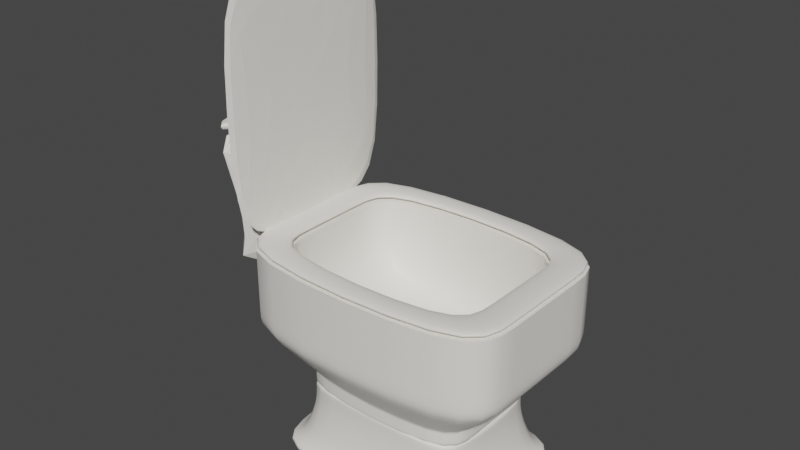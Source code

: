 # Source: toiletv2.blend  (saved by Blender 3.5.10; exported with 4.5.12 LTS)
import bpy
from mathutils import Matrix  # noqa: F401  (used for matrix-valued properties, if any)

bpy.ops.wm.read_factory_settings(use_empty=True)
scene = bpy.context.scene
scene.name = 'Scene'

# ---- collections
col_collection = bpy.data.collections.new('Collection'); scene.collection.children.link(col_collection)

# ---- materials (node trees are filled in below, after node groups)
mat_material = bpy.data.materials.new('Material')
mat_material.alpha_threshold = 0.0
mat_material.use_transparent_shadow = False
mat_material.roughness = 0.5
mat_material.line_color = (0.0, 0.0, 0.0, 1.0)

# ---- material node trees
mat_material.use_nodes = True; mat_material.node_tree.nodes.clear()
_N = mat_material.node_tree.nodes; _L = mat_material.node_tree.links
n0 = _N.new('ShaderNodeOutputMaterial'); n0.name = 'Material Output'; n0.location = (300, 300)
n1 = _N.new('ShaderNodeBsdfPrincipled'); n1.name = 'Principled BSDF'; n1.location = (10, 300)
n1.distribution = 'GGX'
n1.subsurface_method = 'RANDOM_WALK_SKIN'
n1.inputs[0].default_value = (0.9473, 0.9216, 0.855, 1.0)
n1.inputs[3].default_value = 1.45
n1.inputs[27].default_value = (0.0, 0.0, 0.0, 1.0)
n1.inputs[28].default_value = 1.0
_L.new(n1.outputs[0], n0.inputs[0])
n0.is_active_output = True

# ---- world
world_world = bpy.data.worlds.new('World'); scene.world = world_world
world_world.use_nodes = True; world_world.node_tree.nodes.clear()
_N = world_world.node_tree.nodes; _L = world_world.node_tree.links
n0 = _N.new('ShaderNodeOutputWorld'); n0.name = 'World Output'; n0.location = (300, 300)
n1 = _N.new('ShaderNodeBackground'); n1.name = 'Background'; n1.location = (10, 300)
n1.inputs[0].default_value = (0.05088, 0.05088, 0.05088, 1.0)
_L.new(n1.outputs[0], n0.inputs[0])
n0.is_active_output = True
world_world.color = (0.05088, 0.05088, 0.05088)
world_world.use_sun_shadow = False
world_world.sun_shadow_jitter_overblur = 0.0

# ---- meshes
me_cube = bpy.data.meshes.new('Cube')
me_cube.from_pydata([(1.797, 1.002, -18.89), (1.797, 1.002, -19.89), (1.797, -0.9983, -18.89), (1.797, -0.9983, -19.89), (-0.2032, 1.002, -18.89), (-0.2032, 1.002, -19.89), (-0.2032, -0.9983, -18.89), (-0.2032, -0.9983, -19.89), (-0.5005, 0.7486, -19.89), (-0.5005, -0.7453, -19.89), (2.094, 0.7486, -18.89), (2.094, -0.7453, -18.89), (-0.5005, -0.7453, -18.89), (-0.5005, 0.7486, -18.89), (2.094, -0.7453, -19.89), (2.094, 0.7486, -19.89), (1.678, -0.8793, -18.06), (-0.08422, -0.8793, -18.06), (1.94, -0.6564, -18.06), (-0.3461, 0.6598, -18.06), (-0.08422, 0.8827, -18.06), (1.678, 0.8827, -18.06), (1.94, 0.6598, -18.06), (-0.3461, -0.6564, -18.06), (1.585, -0.7865, -14.65), (0.008549, -0.7865, -14.65), (1.819, -0.5871, -14.65), (-0.2258, 0.5905, -14.65), (0.008549, 0.7899, -14.65), (1.585, 0.7899, -14.65), (1.819, 0.5905, -14.65), (-0.2258, -0.5871, -14.65), (1.585, -0.7865, -12.14), (0.008549, -0.7865, -12.14), (1.819, -0.5871, -12.14), (-0.2258, 0.5905, -12.14), (0.008549, 0.7899, -12.14), (1.585, 0.7899, -12.14), (1.819, 0.5905, -12.14), (-0.2258, -0.5871, -12.14), (1.797, -0.9983, -18.89), (2.094, -0.7453, -18.89), (-0.2032, -0.9983, -18.89), (-0.5005, -0.7453, -18.89), (1.797, 1.002, -18.89), (2.094, 0.7486, -18.89), (-0.2032, 1.002, -18.89), (-0.5005, 0.7486, -18.89), (-0.2258, 0.5905, -12.54), (-0.2258, -0.5871, -12.54), (1.819, 0.5905, -12.54), (1.819, -0.5871, -12.54), (0.008549, 0.7899, -12.54), (1.585, 0.7899, -12.54), (1.585, -0.7865, -12.54), (0.008549, -0.7865, -12.54), (-0.2059, -0.7958, -12.46), (1.799, -0.7958, -12.46), (-0.2059, 0.7991, -12.46), (1.799, 0.7991, -12.46), (-0.2059, 0.7991, -10.92), (-0.2059, -0.7958, -10.92), (1.799, -0.7958, -10.92), (1.799, 0.7991, -10.92), (-0.2059, 0.7991, -12.46), (1.799, 0.7991, -12.46), (1.799, -0.7958, -12.46), (-0.2059, -0.7958, -12.46), (-0.2059, 0.3829, -12.46), (-0.2059, -0.3795, -12.46), (1.799, -0.3795, -12.46), (1.799, 0.3829, -12.46), (-0.2059, 0.3829, -10.92), (-0.2059, -0.3795, -10.92), (1.799, -0.3795, -10.92), (1.799, 0.3829, -10.92), (-0.2059, -0.3795, -12.46), (-0.2059, 0.3829, -12.46), (1.799, 0.3829, -12.46), (1.799, -0.3795, -12.46), (-0.2059, -0.3795, -10.92), (-0.2059, -0.7958, -10.92), (1.799, -0.7958, -10.92), (1.799, 0.3829, -10.92), (1.799, 0.7991, -10.92), (-0.2059, 0.7991, -10.92), (-0.2059, 0.3829, -10.92), (1.799, -0.3795, -10.92), (-0.7285, -0.5782, -6.549), (-0.7285, -1.211, -6.549), (2.322, -1.211, -6.549), (2.322, 0.5816, -6.549), (2.322, 1.215, -6.549), (-0.7285, 1.215, -6.549), (-0.7285, 0.5816, -6.549), (2.322, -0.5782, -6.549), (-0.7285, -0.5782, 1.091), (-0.7285, -1.211, 1.091), (2.322, -1.211, 1.091), (2.322, 0.5816, 1.091), (2.322, 1.215, 1.091), (-0.7285, 1.215, 1.091), (-0.7285, 0.5816, 1.091), (2.322, -0.5782, 1.091), (-0.7285, 0.5816, 1.091), (-0.7285, -0.5782, 1.091), (-0.7285, 1.215, 1.091), (2.322, 1.215, 1.091), (2.322, -1.211, 1.091), (-0.7285, -1.211, 1.091), (2.322, -0.5782, 1.091), (2.322, 0.5816, 1.091), (-0.7285, 0.5816, -5.709), (2.322, 1.215, -5.709), (-0.7285, -1.211, -5.709), (2.322, 0.5816, -5.709), (-0.7285, -0.5782, -5.709), (-0.7285, 1.215, -5.709), (2.322, -1.211, -5.709), (2.322, -0.5782, -5.709), (-0.363, -0.4392, 1.091), (-0.363, -0.9207, 1.091), (1.957, -0.9207, 1.091), (1.957, 0.4426, 1.091), (1.957, 0.9241, 1.091), (-0.363, 0.9241, 1.091), (-0.363, 0.4426, 1.091), (1.957, -0.4392, 1.091), (-0.363, -0.4392, -8.618), (-0.363, -0.9207, -8.618), (1.957, -0.9207, -8.618), (1.957, 0.4426, -8.618), (1.957, 0.9241, -8.618), (-0.363, 0.9241, -8.618), (-0.363, 0.4426, -8.618), (1.957, -0.4392, -8.618), (-0.7285, -0.5782, 1.091), (-0.7285, -1.211, 1.091), (2.322, -1.211, 1.091), (2.322, 0.5816, 1.091), (2.322, 1.215, 1.091), (-0.7285, 1.215, 1.091), (-0.7285, 0.5816, 1.091), (2.322, -0.5782, 1.091), (1.957, -0.4392, 1.091), (1.957, 0.4426, 1.091), (-0.363, -0.4392, 1.091), (-0.363, -0.9207, 1.091), (1.957, -0.9207, 1.091), (1.957, 0.9241, 1.091), (-0.363, 0.9241, 1.091), (-0.363, 0.4426, 1.091), (-0.7285, -0.5782, 1.091), (-0.7285, -1.211, 1.091), (2.322, -1.211, 1.091), (2.322, 0.5816, 1.091), (2.322, 1.215, 1.091), (-0.7285, 1.215, 1.091), (-0.7285, 0.5816, 1.091), (2.322, -0.5782, 1.091), (1.957, -0.4392, 1.091), (1.957, 0.4426, 1.091), (-0.363, -0.4392, 1.091), (-0.363, -0.9207, 1.091), (1.957, -0.9207, 1.091), (1.957, 0.9241, 1.091), (-0.363, 0.9241, 1.091), (-0.363, 0.4426, 1.091), (-0.7285, -0.5782, 1.135), (-0.7285, -1.211, 1.135), (2.322, -1.211, 1.135), (2.322, 0.5816, 1.135), (2.322, 1.215, 1.135), (-0.7285, 1.215, 1.135), (-0.7285, 0.5816, 1.135), (2.322, -0.5782, 1.135), (1.957, -0.4392, 1.135), (1.957, 0.4426, 1.135), (-0.363, -0.4392, 1.135), (-0.363, -0.9207, 1.135), (1.957, -0.9207, 1.135), (1.957, 0.9241, 1.135), (-0.363, 0.9241, 1.135), (-0.363, 0.4426, 1.135), (-0.7285, -0.5782, 1.825), (-0.7285, -1.211, 1.825), (2.322, -1.211, 1.825), (2.322, 0.5816, 1.825), (2.322, 1.215, 1.825), (-0.7285, 1.215, 1.825), (-0.7285, 0.5816, 1.825), (2.322, -0.5782, 1.825), (1.957, -0.4392, 1.825), (1.957, 0.4426, 1.825), (-0.363, -0.4392, 1.825), (-0.363, -0.9207, 1.825), (1.957, -0.9207, 1.825), (1.957, 0.9241, 1.825), (-0.363, 0.9241, 1.825), (-0.363, 0.4426, 1.825), (-0.7567, -0.5782, 26.34), (-0.7567, -1.211, 26.34), (-0.7567, -1.211, 0.3913), (-0.7567, 0.5816, 0.3913), (-0.7567, 1.215, 0.3913), (-0.7567, 1.215, 26.34), (-0.7567, 0.5816, 26.34), (-0.7567, -0.5782, 0.3913), (-0.6405, -0.5782, 26.34), (-0.6405, -1.211, 26.34), (-0.6405, -1.211, 0.3913), (-0.6405, 0.5816, 0.3913), (-0.6405, 1.215, 0.3913), (-0.6405, 1.215, 26.34), (-0.6405, 0.5816, 26.34), (-0.6405, -0.5782, 0.3913), (-1.137, -0.7517, 0.5579), (-1.137, 0.7468, 0.5579), (-0.7149, -0.7517, 0.5579), (-0.7149, 0.7468, 0.5579), (-1.172, -1.002, 11.08), (-1.227, -1.002, 7.726), (-1.187, -1.002, 11.04), (-1.2, -1.002, 10.92), (-1.212, -1.002, 10.72), (-1.222, -1.002, 10.44), (-1.229, -1.002, 10.1), (-1.234, -1.002, 9.7), (-1.236, -1.002, 9.251), (-1.236, -1.002, 8.764), (-1.233, -1.002, 8.251), (-1.227, 0.9975, 7.726), (-1.172, 0.9975, 11.08), (-1.233, 0.9975, 8.251), (-1.236, 0.9975, 8.764), (-1.236, 0.9975, 9.251), (-1.234, 0.9975, 9.7), (-1.229, 0.9975, 10.1), (-1.222, 0.9975, 10.44), (-1.212, 0.9975, 10.72), (-1.2, 0.9975, 10.92), (-1.187, 0.9975, 11.04), (-0.7713, -1.002, 7.726), (-0.8262, -1.002, 11.08), (-0.7659, -1.002, 8.251), (-0.7629, -1.002, 8.764), (-0.7626, -1.002, 9.251), (-0.7649, -1.002, 9.7), (-0.7698, -1.002, 10.1), (-0.7771, -1.002, 10.44), (-0.7866, -1.002, 10.72), (-0.7982, -1.002, 10.92), (-0.8115, -1.002, 11.04), (-0.8262, 0.9975, 11.08), (-0.7713, 0.9975, 7.726), (-0.8115, 0.9975, 11.04), (-0.7982, 0.9975, 10.92), (-0.7866, 0.9975, 10.72), (-0.7771, 0.9975, 10.44), (-0.7698, 0.9975, 10.1), (-0.7649, 0.9975, 9.7), (-0.7626, 0.9975, 9.251), (-0.7629, 0.9975, 8.764), (-0.7659, 0.9975, 8.251), (-0.7149, 0.7468, -3.323), (-0.7149, -0.7517, -3.323), (-1.069, 0.7468, -3.323), (-1.137, 0.7468, -0.7259), (-1.077, 0.7468, -3.304), (-1.085, 0.7468, -3.248), (-1.093, 0.7468, -3.154), (-1.1, 0.7468, -3.026), (-1.107, 0.7468, -2.863), (-1.114, 0.7468, -2.67), (-1.12, 0.7468, -2.448), (-1.125, 0.7468, -2.201), (-1.129, 0.7468, -1.933), (-1.132, 0.7468, -1.647), (-1.135, 0.7468, -1.347), (-1.136, 0.7468, -1.039), (-1.137, -0.7517, -0.7259), (-1.069, -0.7517, -3.323), (-1.136, -0.7517, -1.039), (-1.135, -0.7517, -1.347), (-1.132, -0.7517, -1.647), (-1.129, -0.7517, -1.933), (-1.125, -0.7517, -2.201), (-1.12, -0.7517, -2.448), (-1.114, -0.7517, -2.67), (-1.107, -0.7517, -2.863), (-1.1, -0.7517, -3.026), (-1.093, -0.7517, -3.154), (-1.085, -0.7517, -3.248), (-1.077, -0.7517, -3.304), (-1.172, -1.002, 11.1), (-1.172, 0.9975, 11.1), (-0.8262, -1.002, 11.1), (-0.8262, 0.9975, 11.1), (-1.171, -0.9951, 11.12), (-1.166, -0.9381, 11.66), (-1.172, -1.002, 11.18), (-1.174, -1.008, 11.23), (-1.174, -1.012, 11.29), (-1.175, -1.015, 11.34), (-1.175, -1.015, 11.39), (-1.175, -1.014, 11.44), (-1.175, -1.012, 11.48), (-1.175, -1.008, 11.52), (-1.174, -1.002, 11.55), (-1.173, -0.9945, 11.58), (-1.172, -0.9857, 11.61), (-1.171, -0.9755, 11.63), (-1.17, -0.9641, 11.64), (-1.168, -0.9516, 11.65), (-1.166, 0.9331, 11.66), (-1.171, 0.9902, 11.12), (-1.168, 0.9466, 11.65), (-1.17, 0.9591, 11.64), (-1.171, 0.9706, 11.63), (-1.172, 0.9807, 11.61), (-1.173, 0.9895, 11.58), (-1.174, 0.9969, 11.55), (-1.175, 1.003, 11.52), (-1.175, 1.007, 11.48), (-1.175, 1.01, 11.44), (-1.175, 1.01, 11.39), (-1.175, 1.01, 11.34), (-1.174, 1.007, 11.29), (-1.174, 1.003, 11.23), (-1.172, 0.9974, 11.18), (-0.8275, 0.9902, 11.12), (-0.8326, 0.9331, 11.66), (-0.8262, 0.9974, 11.18), (-0.8251, 1.003, 11.23), (-0.8243, 1.007, 11.29), (-0.8237, 1.01, 11.34), (-0.8233, 1.01, 11.39), (-0.8232, 1.01, 11.44), (-0.8234, 1.007, 11.48), (-0.8237, 1.003, 11.52), (-0.8244, 0.9969, 11.55), (-0.8252, 0.9895, 11.58), (-0.8263, 0.9807, 11.61), (-0.8276, 0.9706, 11.63), (-0.8291, 0.9591, 11.64), (-0.8308, 0.9466, 11.65), (-0.8326, -0.9381, 11.66), (-0.8275, -0.9951, 11.12), (-0.8308, -0.9516, 11.65), (-0.8291, -0.9641, 11.64), (-0.8276, -0.9755, 11.63), (-0.8263, -0.9857, 11.61), (-0.8252, -0.9945, 11.58), (-0.8244, -1.002, 11.55), (-0.8237, -1.008, 11.52), (-0.8234, -1.012, 11.48), (-0.8232, -1.014, 11.44), (-0.8233, -1.015, 11.39), (-0.8237, -1.015, 11.34), (-0.8243, -1.012, 11.29), (-0.8251, -1.008, 11.23), (-0.8262, -1.002, 11.18)], [], [(45, 44, 21, 22), (3, 2, 6, 7), (8, 13, 4, 5), (9, 14, 3, 7), (14, 11, 2, 3), (5, 4, 0, 1), (1, 0, 10, 15), (15, 10, 11, 14), (5, 1, 15, 8), (8, 15, 14, 9), (7, 6, 12, 9), (9, 12, 13, 8), (43, 42, 17, 23), (40, 41, 18, 16), (22, 21, 29, 30), (23, 17, 25, 31), (16, 18, 26, 24), (44, 46, 20, 21), (47, 43, 23, 19), (42, 40, 16, 17), (41, 45, 22, 18), (46, 47, 19, 20), (53, 52, 36, 37), (51, 50, 38, 34), (48, 49, 39, 35), (20, 19, 27, 28), (17, 16, 24, 25), (19, 23, 31, 27), (18, 22, 30, 26), (21, 20, 28, 29), (34, 39, 33, 32), (37, 36, 35, 38), (38, 35, 39, 34), (54, 51, 34, 32), (49, 55, 33, 39), (50, 53, 37, 38), (52, 48, 35, 36), (55, 54, 32, 33), (4, 13, 47, 46), (11, 10, 45, 41), (6, 2, 40, 42), (13, 12, 43, 47), (0, 4, 46, 44), (2, 11, 41, 40), (12, 6, 42, 43), (10, 0, 44, 45), (25, 24, 54, 55), (28, 27, 48, 52), (30, 29, 53, 50), (31, 25, 55, 49), (24, 26, 51, 54), (27, 31, 49, 48), (26, 30, 50, 51), (29, 28, 52, 53), (68, 58, 59, 71), (73, 61, 81, 80), (65, 64, 60, 63), (67, 66, 62, 61), (78, 65, 63, 75), (76, 67, 61, 73), (69, 56, 67, 76), (71, 59, 65, 78), (56, 57, 66, 67), (59, 58, 64, 65), (57, 70, 79, 66), (70, 71, 78, 79), (58, 68, 77, 64), (68, 69, 76, 77), (64, 77, 72, 60), (77, 76, 73, 72), (66, 79, 74, 62), (79, 78, 75, 74), (62, 74, 87, 82), (75, 63, 84, 83), (56, 69, 70, 57), (69, 68, 71, 70), (83, 84, 92, 91), (85, 86, 94, 93), (82, 87, 95, 90), (60, 72, 86, 85), (63, 60, 85, 84), (74, 75, 83, 87), (61, 62, 82, 81), (72, 73, 80, 86), (109, 108, 98, 97), (107, 106, 101, 100), (104, 105, 96, 102), (80, 81, 89, 88), (87, 83, 91, 95), (86, 80, 88, 94), (84, 85, 93, 92), (81, 82, 90, 89), (101, 102, 142, 141), (121, 120, 146, 147), (123, 127, 144, 145), (108, 110, 103, 98), (106, 104, 102, 101), (111, 107, 100, 99), (105, 109, 97, 96), (110, 111, 99, 103), (119, 115, 111, 110), (116, 114, 109, 105), (115, 113, 107, 111), (117, 112, 104, 106), (118, 119, 110, 108), (112, 116, 105, 104), (113, 117, 106, 107), (114, 118, 108, 109), (89, 90, 118, 114), (92, 93, 117, 113), (94, 88, 116, 112), (90, 95, 119, 118), (93, 94, 112, 117), (91, 92, 113, 115), (88, 89, 114, 116), (95, 91, 115, 119), (123, 124, 132, 131), (125, 126, 134, 133), (122, 127, 135, 130), (100, 101, 141, 140), (127, 122, 148, 144), (99, 100, 140, 139), (120, 126, 151, 146), (97, 98, 138, 137), (134, 131, 132, 133), (129, 130, 135, 128), (128, 135, 131, 134), (120, 121, 129, 128), (127, 123, 131, 135), (126, 120, 128, 134), (124, 125, 133, 132), (121, 122, 130, 129), (150, 149, 165, 166), (142, 136, 152, 158), (149, 145, 161, 165), (141, 142, 158, 157), (148, 147, 163, 164), (140, 141, 157, 156), (147, 146, 162, 163), (145, 144, 160, 161), (122, 121, 147, 148), (102, 96, 136, 142), (124, 123, 145, 149), (98, 103, 143, 138), (125, 124, 149, 150), (103, 99, 139, 143), (96, 97, 137, 136), (126, 125, 150, 151), (156, 157, 166, 165), (158, 152, 162, 167), (159, 155, 161, 160), (153, 154, 164, 163), (154, 159, 160, 164), (157, 158, 167, 166), (155, 156, 165, 161), (152, 153, 163, 162), (138, 143, 159, 154), (151, 150, 166, 167), (143, 139, 155, 159), (136, 137, 153, 152), (146, 151, 167, 162), (137, 138, 154, 153), (144, 148, 164, 160), (139, 140, 156, 155), (172, 181, 182, 173), (174, 183, 178, 168), (175, 176, 177, 171), (169, 179, 180, 170), (170, 180, 176, 175), (173, 182, 183, 174), (171, 177, 181, 172), (168, 178, 179, 169), (188, 189, 198, 197), (190, 184, 194, 199), (191, 187, 193, 192), (185, 186, 196, 195), (186, 191, 192, 196), (189, 190, 199, 198), (187, 188, 197, 193), (184, 185, 195, 194), (169, 170, 186, 185), (176, 180, 196, 192), (171, 172, 188, 187), (177, 176, 192, 193), (179, 178, 194, 195), (172, 173, 189, 188), (180, 179, 195, 196), (173, 174, 190, 189), (181, 177, 193, 197), (174, 168, 184, 190), (182, 181, 197, 198), (170, 175, 191, 186), (183, 182, 198, 199), (175, 171, 187, 191), (168, 169, 185, 184), (178, 183, 199, 194), (200, 201, 202, 207, 203, 204, 205, 206), (208, 214, 213, 212, 211, 215, 210, 209), (206, 205, 213, 214), (204, 203, 211, 212), (201, 200, 208, 209), (203, 207, 215, 211), (200, 206, 214, 208), (205, 204, 212, 213), (202, 201, 209, 210), (207, 202, 210, 215), (253, 232, 220, 243), (219, 254, 242, 218), (216, 221, 231, 217), (219, 218, 265, 264), (217, 231, 233, 234, 235, 236, 237, 238, 239, 240, 241, 232, 253, 255, 256, 257, 258, 259, 260, 261, 262, 263, 254, 219), (220, 232, 241, 222), (222, 241, 240, 223), (223, 240, 239, 224), (224, 239, 238, 225), (225, 238, 237, 226), (226, 237, 236, 227), (227, 236, 235, 228), (228, 235, 234, 229), (229, 234, 233, 230), (230, 233, 231, 221), (253, 243, 252, 255), (255, 252, 251, 256), (256, 251, 250, 257), (257, 250, 249, 258), (258, 249, 248, 259), (259, 248, 247, 260), (260, 247, 246, 261), (261, 246, 245, 262), (262, 245, 244, 263), (263, 244, 242, 254), (218, 242, 244, 245, 246, 247, 248, 249, 250, 251, 252, 243, 220, 222, 223, 224, 225, 226, 227, 228, 229, 230, 221, 216), (217, 219, 264, 266, 268, 269, 270, 271, 272, 273, 274, 275, 276, 277, 278, 279, 267), (266, 264, 265, 281), (218, 216, 280, 282, 283, 284, 285, 286, 287, 288, 289, 290, 291, 292, 293, 281, 265), (266, 281, 293, 268), (268, 293, 292, 269), (269, 292, 291, 270), (270, 291, 290, 271), (271, 290, 289, 272), (272, 289, 288, 273), (273, 288, 287, 274), (274, 287, 286, 275), (275, 286, 285, 276), (276, 285, 284, 277), (277, 284, 283, 278), (278, 283, 282, 279), (279, 282, 280, 267), (216, 217, 267, 280), (297, 296, 294, 295), (294, 296, 347, 298), (297, 295, 315, 330), (331, 314, 299, 346), (296, 297, 330, 347), (299, 314, 316, 313), (313, 316, 317, 312), (312, 317, 318, 311), (311, 318, 319, 310), (310, 319, 320, 309), (309, 320, 321, 308), (308, 321, 322, 307), (307, 322, 323, 306), (306, 323, 324, 305), (305, 324, 325, 304), (304, 325, 326, 303), (303, 326, 327, 302), (302, 327, 328, 301), (301, 328, 329, 300), (300, 329, 315, 298), (331, 346, 348, 345), (345, 348, 349, 344), (344, 349, 350, 343), (343, 350, 351, 342), (342, 351, 352, 341), (341, 352, 353, 340), (340, 353, 354, 339), (339, 354, 355, 338), (338, 355, 356, 337), (337, 356, 357, 336), (336, 357, 358, 335), (335, 358, 359, 334), (334, 359, 360, 333), (333, 360, 361, 332), (332, 361, 347, 330), (346, 299, 313, 348), (348, 313, 312, 349), (349, 312, 311, 350), (350, 311, 310, 351), (351, 310, 309, 352), (352, 309, 308, 353), (353, 308, 307, 354), (354, 307, 306, 355), (355, 306, 305, 356), (356, 305, 304, 357), (357, 304, 303, 358), (358, 303, 302, 359), (359, 302, 301, 360), (360, 301, 300, 361), (361, 300, 298, 347), (330, 315, 329, 332), (332, 329, 328, 333), (333, 328, 327, 334), (334, 327, 326, 335), (335, 326, 325, 336), (336, 325, 324, 337), (337, 324, 323, 338), (338, 323, 322, 339), (339, 322, 321, 340), (340, 321, 320, 341), (341, 320, 319, 342), (342, 319, 318, 343), (343, 318, 317, 344), (344, 317, 316, 345), (345, 316, 314, 331), (295, 294, 298, 315)])
me_cube.polygons.foreach_set('use_smooth', [1, 1, 1, 1, 1, 1, 1, 1, 1, 1, 1, 1, 1, 1, 1, 1, 1, 1, 1, 1, 1, 1, 1, 1, 1, 1, 1, 1, 1, 1, 1, 1, 1, 1, 1, 1, 1, 1, 1, 1, 1, 1, 1, 1, 1, 1, 1, 1, 1, 1, 1, 1, 1, 1, 1, 1, 1, 1, 1, 1, 1, 1, 1, 1, 1, 1, 1, 1, 1, 1, 1, 1, 1, 1, 1, 1, 1, 1, 1, 1, 1, 1, 1, 1, 1, 1, 1, 1, 1, 1, 1, 1, 1, 1, 1, 1, 1, 1, 1, 1, 1, 1, 1, 1, 1, 1, 1, 1, 1, 1, 1, 1, 1, 1, 1, 1, 1, 1, 1, 1, 1, 1, 1, 1, 1, 1, 1, 1, 1, 1, 1, 1, 1, 1, 1, 1, 1, 1, 1, 1, 1, 1, 1, 1, 1, 1, 1, 1, 1, 1, 1, 1, 1, 1, 1, 1, 1, 1, 1, 1, 1, 1, 1, 1, 1, 1, 1, 1, 1, 1, 1, 1, 1, 1, 1, 1, 1, 1, 1, 1, 1, 1, 1, 1, 1, 1, 1, 1, 1, 1, 1, 1, 1, 1, 1, 1, 0, 0, 0, 0, 0, 0, 0, 0, 0, 0, 0, 0, 0, 0, 0, 0, 0, 0, 0, 0, 0, 0, 0, 0, 0, 0, 0, 0, 0, 0, 0, 0, 0, 0, 0, 0, 0, 0, 0, 0, 0, 0, 0, 0, 0, 0, 0, 0, 0, 0, 0, 0, 0, 0, 0, 0, 0, 0, 0, 0, 0, 0, 0, 0, 0, 0, 0, 0, 0, 0, 0, 0, 0, 0, 0, 0, 0, 0, 0, 0, 0, 0, 0, 0, 0, 0, 0, 0, 0, 0, 0, 0, 0, 0, 0, 0, 0, 0, 0, 0, 0, 0, 0, 0, 0, 0, 0, 0, 0, 0, 0, 0, 0, 0, 0, 0, 0, 0, 0])
_uv = me_cube.uv_layers.new(name='UVMap')
_uv.uv.foreach_set('vector', [0.625, 0.5316, 0.625, 0.5, 0.625, 0.5, 0.625, 0.5316, 0.375, 0.75, 0.625, 0.75, 0.625, 1.0, 0.375, 1.0, 0.375, 0.2184, 0.625, 0.2184, 0.625, 0.25, 0.375, 0.25, 0.125, 0.7184, 0.375, 0.7184, 0.375, 0.75, 0.125, 0.75, 0.375, 0.7184, 0.625, 0.7184, 0.625, 0.75, 0.375, 0.75, 0.375, 0.25, 0.625, 0.25, 0.625, 0.5, 0.375, 0.5, 0.375, 0.5, 0.625, 0.5, 0.625, 0.5316, 0.375, 0.5316, 0.375, 0.5316, 0.625, 0.5316, 0.625, 0.7184, 0.375, 0.7184, 0.125, 0.5, 0.375, 0.5, 0.375, 0.5316, 0.125, 0.5316, 0.125, 0.5316, 0.375, 0.5316, 0.375, 0.7184, 0.125, 0.7184, 0.375, 0.0, 0.625, 0.0, 0.625, 0.03163, 0.375, 0.03163, 0.375, 0.03163, 0.625, 0.03163, 0.625, 0.2184, 0.375, 0.2184, 0.625, 0.03163, 0.625, 0.0, 0.625, 0.0, 0.625, 0.03163, 0.625, 0.75, 0.625, 0.7184, 0.625, 0.7184, 0.625, 0.75, 0.625, 0.5316, 0.625, 0.5, 0.625, 0.5, 0.625, 0.5316, 0.625, 0.03163, 0.625, 0.0, 0.625, 0.0, 0.625, 0.03163, 0.625, 0.75, 0.625, 0.7184, 0.625, 0.7184, 0.625, 0.75, 0.625, 0.5, 0.625, 0.25, 0.625, 0.25, 0.625, 0.5, 0.625, 0.2184, 0.625, 0.03163, 0.625, 0.03163, 0.625, 0.2184, 0.625, 1.0, 0.625, 0.75, 0.625, 0.75, 0.625, 1.0, 0.625, 0.7184, 0.625, 0.5316, 0.625, 0.5316, 0.625, 0.7184, 0.625, 0.25, 0.625, 0.2184, 0.625, 0.2184, 0.625, 0.25, 0.625, 0.5, 0.625, 0.25, 0.625, 0.25, 0.625, 0.5, 0.625, 0.7184, 0.625, 0.5316, 0.625, 0.5316, 0.625, 0.7184, 0.625, 0.2184, 0.625, 0.03163, 0.625, 0.03163, 0.625, 0.2184, 0.625, 0.25, 0.625, 0.2184, 0.625, 0.2184, 0.625, 0.25, 0.625, 1.0, 0.625, 0.75, 0.625, 0.75, 0.625, 1.0, 0.625, 0.2184, 0.625, 0.03163, 0.625, 0.03163, 0.625, 0.2184, 0.625, 0.7184, 0.625, 0.5316, 0.625, 0.5316, 0.625, 0.7184, 0.625, 0.5, 0.625, 0.25, 0.625, 0.25, 0.625, 0.5, 0.625, 0.7184, 0.875, 0.7184, 0.875, 0.75, 0.625, 0.75, 0.625, 0.5, 0.875, 0.5, 0.875, 0.5316, 0.625, 0.5316, 0.625, 0.5316, 0.875, 0.5316, 0.875, 0.7184, 0.625, 0.7184, 0.625, 0.75, 0.625, 0.7184, 0.625, 0.7184, 0.625, 0.75, 0.625, 0.03163, 0.625, 0.0, 0.625, 0.0, 0.625, 0.03163, 0.625, 0.5316, 0.625, 0.5, 0.625, 0.5, 0.625, 0.5316, 0.625, 0.25, 0.625, 0.2184, 0.625, 0.2184, 0.625, 0.25, 0.625, 1.0, 0.625, 0.75, 0.625, 0.75, 0.625, 1.0, 0.625, 0.25, 0.625, 0.2184, 0.625, 0.2184, 0.625, 0.25, 0.625, 0.7184, 0.625, 0.5316, 0.625, 0.5316, 0.625, 0.7184, 0.625, 1.0, 0.625, 0.75, 0.625, 0.75, 0.625, 1.0, 0.625, 0.2184, 0.625, 0.03163, 0.625, 0.03163, 0.625, 0.2184, 0.625, 0.5, 0.625, 0.25, 0.625, 0.25, 0.625, 0.5, 0.625, 0.75, 0.625, 0.7184, 0.625, 0.7184, 0.625, 0.75, 0.625, 0.03163, 0.625, 0.0, 0.625, 0.0, 0.625, 0.03163, 0.625, 0.5316, 0.625, 0.5, 0.625, 0.5, 0.625, 0.5316, 0.625, 1.0, 0.625, 0.75, 0.625, 0.75, 0.625, 1.0, 0.625, 0.25, 0.625, 0.2184, 0.625, 0.2184, 0.625, 0.25, 0.625, 0.5316, 0.625, 0.5, 0.625, 0.5, 0.625, 0.5316, 0.625, 0.03163, 0.625, 0.0, 0.625, 0.0, 0.625, 0.03163, 0.625, 0.75, 0.625, 0.7184, 0.625, 0.7184, 0.625, 0.75, 0.625, 0.2184, 0.625, 0.03163, 0.625, 0.03163, 0.625, 0.2184, 0.625, 0.7184, 0.625, 0.5316, 0.625, 0.5316, 0.625, 0.7184, 0.625, 0.5, 0.625, 0.25, 0.625, 0.25, 0.625, 0.5, 0.0, 0.739, 0.0, 1.0, 1.0, 1.0, 1.0, 0.739, 0.0, 0.261, 0.0, 0.0, 0.0, 0.0, 0.0, 0.261, 1.0, 1.0, 0.0, 1.0, 0.0, 1.0, 1.0, 1.0, 0.0, 0.0, 1.0, 0.0, 1.0, 0.0, 0.0, 0.0, 1.0, 0.739, 1.0, 1.0, 1.0, 1.0, 1.0, 0.739, 0.0, 0.261, 0.0, 0.0, 0.0, 0.0, 0.0, 0.261, 0.0, 0.261, 0.0, 0.0, 0.0, 0.0, 0.0, 0.261, 1.0, 0.739, 1.0, 1.0, 1.0, 1.0, 1.0, 0.739, 0.0, 0.0, 1.0, 0.0, 1.0, 0.0, 0.0, 0.0, 1.0, 1.0, 0.0, 1.0, 0.0, 1.0, 1.0, 1.0, 1.0, 0.0, 1.0, 0.261, 1.0, 0.261, 1.0, 0.0, 1.0, 0.261, 1.0, 0.739, 1.0, 0.739, 1.0, 0.261, 0.0, 1.0, 0.0, 0.739, 0.0, 0.739, 0.0, 1.0, 0.0, 0.739, 0.0, 0.261, 0.0, 0.261, 0.0, 0.739, 0.0, 1.0, 0.0, 0.739, 0.0, 0.739, 0.0, 1.0, 0.0, 0.739, 0.0, 0.261, 0.0, 0.261, 0.0, 0.739, 1.0, 0.0, 1.0, 0.261, 1.0, 0.261, 1.0, 0.0, 1.0, 0.261, 1.0, 0.739, 1.0, 0.739, 1.0, 0.261, 1.0, 0.0, 1.0, 0.261, 1.0, 0.261, 1.0, 0.0, 1.0, 0.739, 1.0, 1.0, 1.0, 1.0, 1.0, 0.739, 0.0, 0.0, 0.0, 0.261, 1.0, 0.261, 1.0, 0.0, 0.0, 0.261, 0.0, 0.739, 1.0, 0.739, 1.0, 0.261, 1.0, 0.739, 1.0, 1.0, 1.0, 1.0, 1.0, 0.739, 0.0, 1.0, 0.0, 0.739, 0.0, 0.739, 0.0, 1.0, 1.0, 0.0, 1.0, 0.261, 1.0, 0.261, 1.0, 0.0, 0.0, 1.0, 0.0, 0.739, 0.0, 0.739, 0.0, 1.0, 1.0, 1.0, 0.0, 1.0, 0.0, 1.0, 1.0, 1.0, 1.0, 0.261, 1.0, 0.739, 1.0, 0.739, 1.0, 0.261, 0.0, 0.0, 1.0, 0.0, 1.0, 0.0, 0.0, 0.0, 0.0, 0.739, 0.0, 0.261, 0.0, 0.261, 0.0, 0.739, 0.0, 0.0, 1.0, 0.0, 1.0, 0.0, 0.0, 0.0, 1.0, 1.0, 0.0, 1.0, 0.0, 1.0, 1.0, 1.0, 0.0, 0.739, 0.0, 0.261, 0.0, 0.261, 0.0, 0.739, 0.0, 0.261, 0.0, 0.0, 0.0, 0.0, 0.0, 0.261, 1.0, 0.261, 1.0, 0.739, 1.0, 0.739, 1.0, 0.261, 0.0, 0.739, 0.0, 0.261, 0.0, 0.261, 0.0, 0.739, 1.0, 1.0, 0.0, 1.0, 0.0, 1.0, 1.0, 1.0, 0.0, 0.0, 1.0, 0.0, 1.0, 0.0, 0.0, 0.0, 0.0, 1.0, 0.0, 0.739, 0.0, 0.739, 0.0, 1.0, 0.0, 0.0, 0.0, 0.261, 0.0, 0.261, 0.0, 0.0, 1.0, 0.739, 1.0, 0.261, 1.0, 0.261, 1.0, 0.739, 1.0, 0.0, 1.0, 0.261, 1.0, 0.261, 1.0, 0.0, 0.0, 1.0, 0.0, 0.739, 0.0, 0.739, 0.0, 1.0, 1.0, 0.739, 1.0, 1.0, 1.0, 1.0, 1.0, 0.739, 0.0, 0.261, 0.0, 0.0, 0.0, 0.0, 0.0, 0.261, 1.0, 0.261, 1.0, 0.739, 1.0, 0.739, 1.0, 0.261, 1.0, 0.261, 1.0, 0.739, 1.0, 0.739, 1.0, 0.261, 0.0, 0.261, 0.0, 0.0, 0.0, 0.0, 0.0, 0.261, 1.0, 0.739, 1.0, 1.0, 1.0, 1.0, 1.0, 0.739, 0.0, 1.0, 0.0, 0.739, 0.0, 0.739, 0.0, 1.0, 1.0, 0.0, 1.0, 0.261, 1.0, 0.261, 1.0, 0.0, 0.0, 0.739, 0.0, 0.261, 0.0, 0.261, 0.0, 0.739, 1.0, 1.0, 0.0, 1.0, 0.0, 1.0, 1.0, 1.0, 0.0, 0.0, 1.0, 0.0, 1.0, 0.0, 0.0, 0.0, 0.0, 0.0, 1.0, 0.0, 1.0, 0.0, 0.0, 0.0, 1.0, 1.0, 0.0, 1.0, 0.0, 1.0, 1.0, 1.0, 0.0, 0.739, 0.0, 0.261, 0.0, 0.261, 0.0, 0.739, 1.0, 0.0, 1.0, 0.261, 1.0, 0.261, 1.0, 0.0, 0.0, 1.0, 0.0, 0.739, 0.0, 0.739, 0.0, 1.0, 1.0, 0.739, 1.0, 1.0, 1.0, 1.0, 1.0, 0.739, 0.0, 0.261, 0.0, 0.0, 0.0, 0.0, 0.0, 0.261, 1.0, 0.261, 1.0, 0.739, 1.0, 0.739, 1.0, 0.261, 1.0, 0.739, 1.0, 1.0, 1.0, 1.0, 1.0, 0.739, 0.0, 1.0, 0.0, 0.739, 0.0, 0.739, 0.0, 1.0, 1.0, 0.0, 1.0, 0.261, 1.0, 0.261, 1.0, 0.0, 1.0, 1.0, 0.0, 1.0, 0.0, 1.0, 1.0, 1.0, 1.0, 0.261, 1.0, 0.0, 1.0, 0.0, 1.0, 0.261, 1.0, 0.739, 1.0, 1.0, 1.0, 1.0, 1.0, 0.739, 0.0, 0.261, 0.0, 0.739, 0.0, 0.739, 0.0, 0.261, 0.0, 0.0, 1.0, 0.0, 1.0, 0.0, 0.0, 0.0, 0.0, 0.739, 1.0, 0.739, 1.0, 1.0, 0.0, 1.0, 0.0, 0.0, 1.0, 0.0, 1.0, 0.261, 0.0, 0.261, 0.0, 0.261, 1.0, 0.261, 1.0, 0.739, 0.0, 0.739, 0.0, 0.261, 0.0, 0.0, 0.0, 0.0, 0.0, 0.261, 1.0, 0.261, 1.0, 0.739, 1.0, 0.739, 1.0, 0.261, 0.0, 0.739, 0.0, 0.261, 0.0, 0.261, 0.0, 0.739, 1.0, 1.0, 0.0, 1.0, 0.0, 1.0, 1.0, 1.0, 0.0, 0.0, 1.0, 0.0, 1.0, 0.0, 0.0, 0.0, 0.0, 1.0, 1.0, 1.0, 1.0, 1.0, 0.0, 1.0, 0.0, 0.739, 0.0, 0.261, 0.0, 0.261, 0.0, 0.739, 1.0, 1.0, 1.0, 0.739, 1.0, 0.739, 1.0, 1.0, 0.0, 1.0, 0.0, 0.739, 0.0, 0.739, 0.0, 1.0, 1.0, 0.0, 0.0, 0.0, 0.0, 0.0, 1.0, 0.0, 1.0, 1.0, 0.0, 1.0, 0.0, 1.0, 1.0, 1.0, 0.0, 0.0, 0.0, 0.261, 0.0, 0.261, 0.0, 0.0, 1.0, 0.739, 1.0, 0.261, 1.0, 0.261, 1.0, 0.739, 1.0, 0.0, 0.0, 0.0, 0.0, 0.0, 1.0, 0.0, 0.0, 0.739, 0.0, 0.261, 0.0, 0.261, 0.0, 0.739, 1.0, 1.0, 1.0, 0.739, 1.0, 0.739, 1.0, 1.0, 1.0, 0.0, 1.0, 0.261, 1.0, 0.261, 1.0, 0.0, 0.0, 1.0, 1.0, 1.0, 1.0, 1.0, 0.0, 1.0, 1.0, 0.261, 1.0, 0.739, 1.0, 0.739, 1.0, 0.261, 0.0, 0.261, 0.0, 0.0, 0.0, 0.0, 0.0, 0.261, 0.0, 0.739, 0.0, 1.0, 0.0, 1.0, 0.0, 0.739, 1.0, 1.0, 0.0, 1.0, 0.0, 1.0, 1.0, 1.0, 0.0, 0.739, 0.0, 0.261, 0.0, 0.261, 0.0, 0.739, 1.0, 0.261, 1.0, 0.739, 1.0, 0.739, 1.0, 0.261, 0.0, 0.0, 1.0, 0.0, 1.0, 0.0, 0.0, 0.0, 1.0, 0.0, 1.0, 0.261, 1.0, 0.261, 1.0, 0.0, 0.0, 1.0, 0.0, 0.739, 0.0, 0.739, 0.0, 1.0, 1.0, 0.739, 1.0, 1.0, 1.0, 1.0, 1.0, 0.739, 0.0, 0.261, 0.0, 0.0, 0.0, 0.0, 0.0, 0.261, 1.0, 0.0, 1.0, 0.261, 1.0, 0.261, 1.0, 0.0, 0.0, 0.739, 0.0, 1.0, 0.0, 1.0, 0.0, 0.739, 1.0, 0.261, 1.0, 0.739, 1.0, 0.739, 1.0, 0.261, 0.0, 0.261, 0.0, 0.0, 0.0, 0.0, 0.0, 0.261, 0.0, 0.261, 0.0, 0.739, 0.0, 0.739, 0.0, 0.261, 0.0, 0.0, 1.0, 0.0, 1.0, 0.0, 0.0, 0.0, 1.0, 0.261, 1.0, 0.0, 1.0, 0.0, 1.0, 0.261, 1.0, 0.739, 1.0, 1.0, 1.0, 1.0, 1.0, 0.739, 1.0, 1.0, 1.0, 1.0, 0.0, 1.0, 0.0, 1.0, 0.0, 0.739, 0.0, 0.739, 0.0, 0.261, 0.0, 0.261, 1.0, 0.261, 1.0, 0.261, 1.0, 0.739, 1.0, 0.739, 0.0, 0.0, 0.0, 0.0, 1.0, 0.0, 1.0, 0.0, 1.0, 0.0, 1.0, 0.0, 1.0, 0.261, 1.0, 0.261, 0.0, 1.0, 0.0, 1.0, 0.0, 0.739, 0.0, 0.739, 1.0, 0.739, 1.0, 0.739, 1.0, 1.0, 1.0, 1.0, 0.0, 0.261, 0.0, 0.261, 0.0, 0.0, 0.0, 0.0, 1.0, 1.0, 0.0, 1.0, 0.0, 1.0, 1.0, 1.0, 0.0, 0.739, 0.0, 0.261, 0.0, 0.261, 0.0, 0.739, 1.0, 0.261, 1.0, 0.739, 1.0, 0.739, 1.0, 0.261, 0.0, 0.0, 1.0, 0.0, 1.0, 0.0, 0.0, 0.0, 1.0, 0.0, 1.0, 0.261, 1.0, 0.261, 1.0, 0.0, 0.0, 1.0, 0.0, 0.739, 0.0, 0.739, 0.0, 1.0, 1.0, 0.739, 1.0, 1.0, 1.0, 1.0, 1.0, 0.739, 0.0, 0.261, 0.0, 0.0, 0.0, 0.0, 0.0, 0.261, 0.0, 0.0, 1.0, 0.0, 1.0, 0.0, 0.0, 0.0, 1.0, 0.261, 1.0, 0.0, 1.0, 0.0, 1.0, 0.261, 1.0, 0.739, 1.0, 1.0, 1.0, 1.0, 1.0, 0.739, 1.0, 0.739, 1.0, 0.261, 1.0, 0.261, 1.0, 0.739, 0.0, 0.0, 0.0, 0.261, 0.0, 0.261, 0.0, 0.0, 1.0, 1.0, 0.0, 1.0, 0.0, 1.0, 1.0, 1.0, 1.0, 0.0, 0.0, 0.0, 0.0, 0.0, 1.0, 0.0, 0.0, 1.0, 0.0, 0.739, 0.0, 0.739, 0.0, 1.0, 1.0, 1.0, 1.0, 0.739, 1.0, 0.739, 1.0, 1.0, 0.0, 0.739, 0.0, 0.261, 0.0, 0.261, 0.0, 0.739, 0.0, 1.0, 1.0, 1.0, 1.0, 1.0, 0.0, 1.0, 1.0, 0.0, 1.0, 0.261, 1.0, 0.261, 1.0, 0.0, 0.0, 0.739, 0.0, 1.0, 0.0, 1.0, 0.0, 0.739, 1.0, 0.261, 1.0, 0.739, 1.0, 0.739, 1.0, 0.261, 0.0, 0.261, 0.0, 0.0, 0.0, 0.0, 0.0, 0.261, 0.0, 0.261, 0.0, 0.739, 0.0, 0.739, 0.0, 0.261, 0.0, 0.0, 0.0, 0.0, 0.0, 0.0, 0.0, 0.0, 0.0, 0.0, 0.0, 0.0, 0.0, 0.0, 0.0, 0.0, 0.0, 0.0, 0.0, 0.0, 0.0, 0.0, 0.0, 0.0, 0.0, 0.0, 0.0, 0.0, 0.0, 0.0, 0.0, 0.0, 0.0, 0.0, 0.0, 0.0, 0.0, 0.0, 0.0, 0.0, 0.0, 0.0, 0.0, 0.0, 0.0, 0.0, 0.0, 0.0, 0.0, 0.0, 0.0, 0.0, 0.0, 0.0, 0.0, 0.0, 0.0, 0.0, 0.0, 0.0, 0.0, 0.0, 0.0, 0.0, 0.0, 0.0, 0.0, 0.0, 0.0, 0.0, 0.0, 0.0, 0.0, 0.0, 0.0, 0.0, 0.0, 0.0, 0.0, 0.0, 0.0, 0.0, 0.0, 0.0, 0.0, 0.0, 0.0, 0.0, 0.0, 0.0, 0.0, 0.0, 0.0, 0.0, 0.0, 0.0, 0.67, 0.5, 0.83, 0.5, 0.83, 0.75, 0.67, 0.75, 0.375, 0.5, 0.5452, 0.5, 0.5452, 0.75, 0.375, 0.75, 0.375, 0.0, 0.5452, 0.0, 0.5452, 0.25, 0.375, 0.25, 0.375, 0.5, 0.375, 0.75, 0.375, 0.75, 0.375, 0.5, 0.375, 0.25, 0.5452, 0.25, 0.5577, 0.2507, 0.5699, 0.2526, 0.5815, 0.2557, 0.5921, 0.2597, 0.6016, 0.2644, 0.6098, 0.2697, 0.6163, 0.2754, 0.6211, 0.2815, 0.624, 0.2881, 0.625, 0.295, 0.625, 0.455, 0.624, 0.4619, 0.6211, 0.4685, 0.6163, 0.4746, 0.6098, 0.4803, 0.6016, 0.4856, 0.5921, 0.4903, 0.5815, 0.4943, 0.5699, 0.4974, 0.5577, 0.4993, 0.5452, 0.5, 0.375, 0.5, 0.83, 0.75, 0.83, 0.5, 0.8368, 0.5, 0.8368, 0.75, 0.8368, 0.75, 0.8368, 0.5, 0.8429, 0.5, 0.8429, 0.75, 0.8429, 0.75, 0.8429, 0.5, 0.8483, 0.5, 0.8483, 0.75, 0.8483, 0.75, 0.8483, 0.5, 0.8527, 0.5, 0.8527, 0.75, 0.8527, 0.75, 0.8527, 0.5, 0.875, 0.5, 0.875, 0.75, 0.625, 0.0, 0.625, 0.25, 0.5855, 0.25, 0.5855, 0.0, 0.5855, 0.0, 0.5855, 0.25, 0.5777, 0.25, 0.5777, 0.0, 0.5777, 0.0, 0.5777, 0.25, 0.5682, 0.25, 0.5682, 0.0, 0.5682, 0.0, 0.5682, 0.25, 0.5573, 0.25, 0.5573, 0.0, 0.5573, 0.0, 0.5573, 0.25, 0.5452, 0.25, 0.5452, 0.0, 0.67, 0.5, 0.67, 0.75, 0.6632, 0.75, 0.6632, 0.5, 0.6632, 0.5, 0.6632, 0.75, 0.6571, 0.75, 0.6571, 0.5, 0.6571, 0.5, 0.6571, 0.75, 0.6517, 0.75, 0.6517, 0.5, 0.6517, 0.5, 0.6517, 0.75, 0.6473, 0.75, 0.6473, 0.5, 0.6473, 0.5, 0.6473, 0.75, 0.625, 0.75, 0.625, 0.5, 0.625, 0.5, 0.625, 0.75, 0.5855, 0.75, 0.5855, 0.5, 0.5855, 0.5, 0.5855, 0.75, 0.5777, 0.75, 0.5777, 0.5, 0.5777, 0.5, 0.5777, 0.75, 0.5682, 0.75, 0.5682, 0.5, 0.5682, 0.5, 0.5682, 0.75, 0.5573, 0.75, 0.5573, 0.5, 0.5573, 0.5, 0.5573, 0.75, 0.5452, 0.75, 0.5452, 0.5, 0.375, 0.75, 0.5452, 0.75, 0.5577, 0.7507, 0.5699, 0.7526, 0.5815, 0.7557, 0.5921, 0.7597, 0.6016, 0.7644, 0.6098, 0.7697, 0.6163, 0.7754, 0.6211, 0.7815, 0.624, 0.7881, 0.625, 0.795, 0.625, 0.955, 0.624, 0.9619, 0.6211, 0.9685, 0.6163, 0.9746, 0.6098, 0.9803, 0.6016, 0.9856, 0.5921, 0.9903, 0.5815, 0.9943, 0.5699, 0.9974, 0.5577, 0.9993, 0.5452, 1.0, 0.375, 1.0, 0.375, 0.25, 0.375, 0.5, 0.375, 0.5, 0.375, 0.3117, 0.375, 0.3043, 0.375, 0.2969, 0.375, 0.2898, 0.375, 0.283, 0.375, 0.2766, 0.375, 0.2708, 0.375, 0.2655, 0.375, 0.2609, 0.375, 0.2571, 0.375, 0.254, 0.375, 0.2518, 0.375, 0.2504, 0.375, 0.25, 0.1867, 0.5, 0.375, 0.5, 0.375, 0.75, 0.1867, 0.75, 0.375, 0.75, 0.375, 1.0, 0.375, 1.0, 0.375, 0.9996, 0.375, 0.9982, 0.375, 0.996, 0.375, 0.9929, 0.375, 0.9891, 0.375, 0.9845, 0.375, 0.9792, 0.375, 0.9734, 0.375, 0.967, 0.375, 0.9602, 0.375, 0.9531, 0.375, 0.9457, 0.375, 0.9383, 0.375, 0.75, 0.1867, 0.5, 0.1867, 0.75, 0.1793, 0.75, 0.1793, 0.5, 0.1793, 0.5, 0.1793, 0.75, 0.1719, 0.75, 0.1719, 0.5, 0.1719, 0.5, 0.1719, 0.75, 0.1648, 0.75, 0.1648, 0.5, 0.1648, 0.5, 0.1648, 0.75, 0.158, 0.75, 0.158, 0.5, 0.158, 0.5, 0.158, 0.75, 0.1516, 0.75, 0.1516, 0.5, 0.1516, 0.5, 0.1516, 0.75, 0.1458, 0.75, 0.1458, 0.5, 0.1458, 0.5, 0.1458, 0.75, 0.125, 0.75, 0.125, 0.5, 0.375, 0.25, 0.375, 0.0, 0.375, 0.0, 0.375, 0.25, 0.375, 0.25, 0.375, 0.0, 0.375, 0.0, 0.375, 0.25, 0.375, 0.25, 0.375, 0.0, 0.375, 0.0, 0.375, 0.25, 0.375, 0.25, 0.375, 0.0, 0.375, 0.0, 0.375, 0.25, 0.375, 0.25, 0.375, 0.0, 0.375, 0.0, 0.375, 0.25, 0.375, 0.25, 0.375, 0.0, 0.375, 0.0, 0.375, 0.25, 0.375, 0.0, 0.375, 0.25, 0.375, 0.25, 0.375, 0.0, 0.67, 0.5, 0.67, 0.75, 0.83, 0.75, 0.83, 0.5, 0.83, 0.75, 0.67, 0.75, 0.6704, 0.75, 0.8296, 0.75, 0.67, 0.5, 0.83, 0.5, 0.8296, 0.5, 0.6704, 0.5, 0.6779, 0.5156, 0.8221, 0.5156, 0.8221, 0.7344, 0.6779, 0.7344, 0.67, 0.75, 0.67, 0.5, 0.67, 0.5008, 0.67, 0.7492, 0.8221, 0.7344, 0.8221, 0.5156, 0.8229, 0.514, 0.8229, 0.736, 0.8229, 0.736, 0.8229, 0.514, 0.8236, 0.5125, 0.8236, 0.7375, 0.8236, 0.7375, 0.8236, 0.5125, 0.8242, 0.5112, 0.8242, 0.7388, 0.8242, 0.7388, 0.8242, 0.5112, 0.8248, 0.51, 0.8248, 0.74, 0.8248, 0.74, 0.8248, 0.51, 0.8253, 0.509, 0.8253, 0.741, 0.8253, 0.741, 0.8253, 0.509, 0.8256, 0.5081, 0.8256, 0.7419, 0.8256, 0.7419, 0.8256, 0.5081, 0.8259, 0.5074, 0.8259, 0.7426, 0.8259, 0.7426, 0.8259, 0.5074, 0.8294, 0.5013, 0.8294, 0.7487, 0.8294, 0.7487, 0.8294, 0.5013, 0.8295, 0.501, 0.8295, 0.749, 0.8295, 0.749, 0.8295, 0.501, 0.8297, 0.5007, 0.8297, 0.7493, 0.8297, 0.7493, 0.8297, 0.5007, 0.8297, 0.5005, 0.8297, 0.7495, 0.8297, 0.7495, 0.8297, 0.5005, 0.8298, 0.5004, 0.8298, 0.7496, 0.8298, 0.7496, 0.8298, 0.5004, 0.8298, 0.5003, 0.8298, 0.7497, 0.8298, 0.7497, 0.8298, 0.5003, 0.8298, 0.5003, 0.8298, 0.7497, 0.8298, 0.7497, 0.8298, 0.5003, 0.83, 0.5008, 0.83, 0.7492, 0.6779, 0.5156, 0.6779, 0.7344, 0.6771, 0.736, 0.6771, 0.514, 0.6771, 0.514, 0.6771, 0.736, 0.6764, 0.7375, 0.6764, 0.5125, 0.6764, 0.5125, 0.6764, 0.7375, 0.6758, 0.7388, 0.6758, 0.5112, 0.6758, 0.5112, 0.6758, 0.7388, 0.6752, 0.74, 0.6752, 0.51, 0.6752, 0.51, 0.6752, 0.74, 0.6747, 0.741, 0.6747, 0.509, 0.6747, 0.509, 0.6747, 0.741, 0.6744, 0.7419, 0.6744, 0.5081, 0.6744, 0.5081, 0.6744, 0.7419, 0.6741, 0.7426, 0.6741, 0.5074, 0.6741, 0.5074, 0.6741, 0.7426, 0.6706, 0.7487, 0.6706, 0.5013, 0.6706, 0.5013, 0.6706, 0.7487, 0.6705, 0.749, 0.6705, 0.501, 0.6705, 0.501, 0.6705, 0.749, 0.6703, 0.7493, 0.6703, 0.5007, 0.6703, 0.5007, 0.6703, 0.7493, 0.6703, 0.7495, 0.6703, 0.5005, 0.6703, 0.5005, 0.6703, 0.7495, 0.6702, 0.7496, 0.6702, 0.5004, 0.6702, 0.5004, 0.6702, 0.7496, 0.6702, 0.7497, 0.6702, 0.5003, 0.6702, 0.5003, 0.6702, 0.7497, 0.6702, 0.7497, 0.6702, 0.5003, 0.6702, 0.5003, 0.6702, 0.7497, 0.67, 0.7492, 0.67, 0.5008, 0.6779, 0.7344, 0.8221, 0.7344, 0.8229, 0.736, 0.6771, 0.736, 0.6771, 0.736, 0.8229, 0.736, 0.8236, 0.7375, 0.6764, 0.7375, 0.6764, 0.7375, 0.8236, 0.7375, 0.8242, 0.7388, 0.6758, 0.7388, 0.6758, 0.7388, 0.8242, 0.7388, 0.8248, 0.74, 0.6752, 0.74, 0.6752, 0.74, 0.8248, 0.74, 0.8253, 0.741, 0.6747, 0.741, 0.6747, 0.741, 0.8253, 0.741, 0.8256, 0.7419, 0.6744, 0.7419, 0.6744, 0.7419, 0.8256, 0.7419, 0.8259, 0.7426, 0.6741, 0.7426, 0.6741, 0.7426, 0.8259, 0.7426, 0.8294, 0.7487, 0.6706, 0.7487, 0.6706, 0.7487, 0.8294, 0.7487, 0.8295, 0.749, 0.6705, 0.749, 0.6705, 0.749, 0.8295, 0.749, 0.8297, 0.7493, 0.6703, 0.7493, 0.6703, 0.7493, 0.8297, 0.7493, 0.8297, 0.7495, 0.6703, 0.7495, 0.6703, 0.7495, 0.8297, 0.7495, 0.8298, 0.7496, 0.6702, 0.7496, 0.6702, 0.7496, 0.8298, 0.7496, 0.8298, 0.7497, 0.6702, 0.7497, 0.6702, 0.7497, 0.8298, 0.7497, 0.8298, 0.7497, 0.6702, 0.7497, 0.6702, 0.7497, 0.8298, 0.7497, 0.8296, 0.75, 0.6704, 0.75, 0.6704, 0.5, 0.8296, 0.5, 0.8298, 0.5003, 0.6702, 0.5003, 0.6702, 0.5003, 0.8298, 0.5003, 0.8298, 0.5003, 0.6702, 0.5003, 0.6702, 0.5003, 0.8298, 0.5003, 0.8298, 0.5004, 0.6702, 0.5004, 0.6702, 0.5004, 0.8298, 0.5004, 0.8297, 0.5005, 0.6703, 0.5005, 0.6703, 0.5005, 0.8297, 0.5005, 0.8297, 0.5007, 0.6703, 0.5007, 0.6703, 0.5007, 0.8297, 0.5007, 0.8295, 0.501, 0.6705, 0.501, 0.6705, 0.501, 0.8295, 0.501, 0.8294, 0.5013, 0.6706, 0.5013, 0.6706, 0.5013, 0.8294, 0.5013, 0.8259, 0.5074, 0.6741, 0.5074, 0.6741, 0.5074, 0.8259, 0.5074, 0.8256, 0.5081, 0.6744, 0.5081, 0.6744, 0.5081, 0.8256, 0.5081, 0.8253, 0.509, 0.6747, 0.509, 0.6747, 0.509, 0.8253, 0.509, 0.8248, 0.51, 0.6752, 0.51, 0.6752, 0.51, 0.8248, 0.51, 0.8242, 0.5112, 0.6758, 0.5112, 0.6758, 0.5112, 0.8242, 0.5112, 0.8236, 0.5125, 0.6764, 0.5125, 0.6764, 0.5125, 0.8236, 0.5125, 0.8229, 0.514, 0.6771, 0.514, 0.6771, 0.514, 0.8229, 0.514, 0.8221, 0.5156, 0.6779, 0.5156, 0.83, 0.5, 0.83, 0.75, 0.83, 0.7492, 0.83, 0.5008])
me_cube.materials.append(mat_material)
me_cube.use_mirror_vertex_groups = False
me_cube.update()

# ---- objects
ob_cube = bpy.data.objects.new('Cube', me_cube)

# ---- transforms, parenting, visibility, modifiers, constraints
ob_cube.location = (-0.7968, -0.001675, 2.221)
ob_cube.scale = (1.0, 1.0, 0.1176)
ob_cube.lock_rotations_4d = False
ob_cube.empty_display_type = 'ARROWS'
ob_cube.lineart.crease_threshold = 0.0
_m = ob_cube.modifiers.new('Subdivision', 'SUBSURF')
_m.levels = 3

# ---- collection membership
col_collection.objects.link(ob_cube)

# ---- scene / render settings (as saved in the file)
scene.frame_start = 1; scene.frame_end = 250; scene.frame_set(52)
scene.render.engine = 'BLENDER_EEVEE_NEXT'
scene.cycles.sampling_pattern = 'TABULATED_SOBOL'
scene.view_settings.view_transform = 'Filmic'
bpy.context.view_layer.update()

# ---- added for rendering (the .blend has no active camera and no usable light): camera, sun
cam_auto = bpy.data.cameras.new('AutoCamera')
cam_auto.lens = 50.0
cam_auto.sensor_width = 36.0
cam_auto.clip_end = 1000.0
ob_auto_camera = bpy.data.objects.new('AutoCamera', cam_auto)
scene.collection.objects.link(ob_auto_camera)
ob_auto_camera.location = (6.16235, -7.69931, 7.73294)
ob_auto_camera.rotation_euler = (1.09748, -7.21219e-08, 0.694738)
scene.camera = ob_auto_camera
light_auto_sun = bpy.data.lights.new('AutoSun', 'SUN')
light_auto_sun.energy = 3.0
light_auto_sun.angle = 0.0523599
ob_auto_sun = bpy.data.objects.new('AutoSun', light_auto_sun)
scene.collection.objects.link(ob_auto_sun)
ob_auto_sun.rotation_euler = (0.872665, 0.174533, 0.523599)
bpy.context.view_layer.update()
